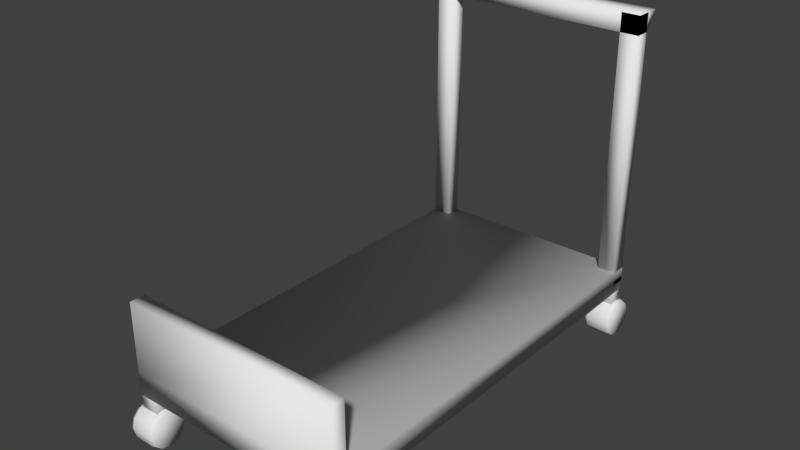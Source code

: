 # Source: Dolly.blend  (saved by Blender 2.73.0; exported with 4.5.12 LTS)
import bpy
from mathutils import Matrix  # noqa: F401  (used for matrix-valued properties, if any)

bpy.ops.wm.read_factory_settings(use_empty=True)
scene = bpy.context.scene
scene.name = 'Scene'

# ---- collections
col_collection_1 = bpy.data.collections.new('Collection 1'); scene.collection.children.link(col_collection_1)

# ---- world
world_world = bpy.data.worlds.new('World'); scene.world = world_world
world_world.color = (0.05088, 0.05088, 0.05088)
world_world.use_sun_shadow = False
world_world.sun_shadow_jitter_overblur = 0.0
world_world.cycles.sampling_method = 'MANUAL'
world_world.cycles.sample_map_resolution = 256

# ---- meshes
me_cube_012 = bpy.data.meshes.new('Cube.012')
me_cube_012.from_pydata([(-0.08317, -0.06628, 1.686), (-0.08317, 0.06628, 1.686), (0.08317, 0.06628, 1.686), (0.08317, -0.06628, 1.686), (-0.08317, -0.06628, 1.945), (-0.08317, 0.06628, 1.945), (0.08317, 0.06628, 1.945), (0.08317, -0.06628, 1.945), (1.748, -0.06628, 1.686), (1.748, 0.06627, 1.686), (1.915, 0.06627, 1.686), (1.915, -0.06628, 1.686), (1.748, -0.06628, 1.945), (1.748, 0.06627, 1.945), (1.915, 0.06627, 1.945), (1.915, -0.06628, 1.945), (1.748, 3.565, 1.686), (1.748, 3.697, 1.686), (1.915, 3.697, 1.686), (1.915, 3.565, 1.686), (1.748, 3.565, 1.945), (1.748, 3.697, 1.945), (1.915, 3.697, 1.945), (1.915, 3.565, 1.945), (-0.0835, 3.565, 1.686), (-0.0835, 3.697, 1.686), (0.08284, 3.697, 1.686), (0.08284, 3.565, 1.686), (-0.0835, 3.565, 1.945), (-0.0835, 3.697, 1.945), (0.08284, 3.697, 1.945), (0.08284, 3.565, 1.945), (1.915, 3.699, 1.821), (1.915, 0.06754, 1.821), (-0.08526, 0.06754, 1.821), (-0.08526, 3.699, 1.821), (1.915, 3.699, 2.029), (1.915, 0.06753, 2.029), (-0.08526, 0.06754, 2.029), (-0.08526, 3.699, 2.029), (1.915, -0.0671, 1.821), (-0.08526, -0.06709, 1.821), (1.915, -0.0671, 2.029), (-0.08526, -0.06709, 2.029), (1.915, 0.06753, 2.646), (-0.08526, 0.06754, 2.646), (1.915, -0.0671, 2.646), (-0.08526, -0.0671, 2.646)], [], [(4, 5, 1, 0), (5, 6, 2, 1), (6, 7, 3, 2), (7, 4, 0, 3), (0, 1, 2, 3), (7, 6, 5, 4), (12, 13, 9, 8), (13, 14, 10, 9), (14, 15, 11, 10), (15, 12, 8, 11), (8, 9, 10, 11), (15, 14, 13, 12), (20, 21, 17, 16), (21, 22, 18, 17), (22, 23, 19, 18), (23, 20, 16, 19), (16, 17, 18, 19), (23, 22, 21, 20), (28, 29, 25, 24), (29, 30, 26, 25), (30, 31, 27, 26), (31, 28, 24, 27), (24, 25, 26, 27), (31, 30, 29, 28), (32, 33, 34, 35), (36, 39, 38, 37), (32, 36, 37, 33), (38, 43, 47, 45), (34, 38, 39, 35), (36, 32, 35, 39), (40, 42, 43, 41), (38, 34, 41, 43), (33, 37, 42, 40), (34, 33, 40, 41), (44, 45, 47, 46), (42, 37, 44, 46), (43, 42, 46, 47), (37, 38, 45, 44)])
me_cube_012.polygons.foreach_set('use_smooth', [True] * 38)
me_cube_012.use_remesh_preserve_volume = False
me_cube_012.use_remesh_preserve_attributes = False
me_cube_012.use_mirror_vertex_groups = False
me_cube_012.update()
me_cylinder_003 = bpy.data.meshes.new('Cylinder.003')
me_cylinder_003.from_pydata([(1.71, 0.1579, -4.406e-07), (1.954, 0.1579, -3.931e-07), (1.71, 0.1368, -0.07896), (1.954, 0.1368, -0.07896), (1.71, 0.07896, -0.1368), (1.954, 0.07896, -0.1368), (1.71, -4.694e-07, -0.1579), (1.954, -5.017e-07, -0.1579), (1.71, -0.07896, -0.1368), (1.954, -0.07896, -0.1368), (1.71, -0.1368, -0.07896), (1.954, -0.1368, -0.07896), (1.71, -0.1579, -4.645e-07), (1.954, -0.1579, -4.169e-07), (1.71, -0.1368, 0.07896), (1.954, -0.1368, 0.07896), (1.71, -0.07896, 0.1368), (1.954, -0.07896, 0.1368), (1.71, -5.359e-07, 0.1579), (1.954, -5.682e-07, 0.1579), (1.71, 0.07896, 0.1368), (1.954, 0.07896, 0.1368), (1.71, 0.1368, 0.07896), (1.954, 0.1368, 0.07896), (1.741, 0.1708, -4.37e-07), (1.923, 0.1708, -3.975e-07), (1.923, 0.1479, -0.0854), (1.741, 0.1479, -0.0854), (1.923, 0.0854, -0.1479), (1.741, 0.0854, -0.1479), (1.923, -4.963e-07, -0.1708), (1.741, -4.723e-07, -0.1708), (1.923, -0.0854, -0.1479), (1.741, -0.0854, -0.1479), (1.923, -0.1479, -0.0854), (1.741, -0.1479, -0.0854), (1.923, -0.1708, -4.233e-07), (1.741, -0.1708, -4.628e-07), (1.923, -0.1479, 0.0854), (1.741, -0.1479, 0.0854), (1.923, -0.0854, 0.1479), (1.741, -0.0854, 0.1479), (1.923, -5.683e-07, 0.1708), (1.741, -5.442e-07, 0.1708), (1.923, 0.0854, 0.1479), (1.741, 0.0854, 0.1479), (1.923, 0.1479, 0.0854), (1.741, 0.1479, 0.0854), (-0.1221, 0.1579, -2.339e-08), (0.1221, 0.1579, 2.416e-08), (-0.1221, 0.1368, -0.07896), (0.1221, 0.1368, -0.07896), (-0.1221, 0.07896, -0.1368), (0.1221, 0.07896, -0.1368), (-0.1221, 7.434e-09, -0.1579), (0.1221, -2.482e-08, -0.1579), (-0.1221, -0.07896, -0.1368), (0.1221, -0.07896, -0.1368), (-0.1221, -0.1368, -0.07896), (0.1221, -0.1368, -0.07896), (-0.1221, -0.1579, -4.724e-08), (0.1221, -0.1579, 3.155e-10), (-0.1221, -0.1368, 0.07896), (0.1221, -0.1368, 0.07896), (-0.1221, -0.07896, 0.1368), (0.1221, -0.07896, 0.1368), (-0.1221, -5.908e-08, 0.1579), (0.1221, -9.134e-08, 0.1579), (-0.1221, 0.07896, 0.1368), (0.1221, 0.07896, 0.1368), (-0.1221, 0.1368, 0.07896), (0.1221, 0.1368, 0.07896), (-0.09093, 0.1708, -1.976e-08), (0.09093, 0.1708, 1.976e-08), (0.09093, 0.1479, -0.0854), (-0.09093, 0.1479, -0.0854), (0.09093, 0.0854, -0.1479), (-0.09093, 0.0854, -0.1479), (0.09093, -1.948e-08, -0.1708), (-0.09093, 4.544e-09, -0.1708), (0.09093, -0.0854, -0.1479), (-0.09093, -0.0854, -0.1479), (0.09093, -0.1479, -0.0854), (-0.09093, -0.1479, -0.0854), (0.09093, -0.1708, -6.034e-09), (-0.09093, -0.1708, -4.555e-08), (0.09093, -0.1479, 0.0854), (-0.09093, -0.1479, 0.0854), (0.09093, -0.0854, 0.1479), (-0.09093, -0.0854, 0.1479), (0.09093, -9.142e-08, 0.1708), (-0.09093, -6.74e-08, 0.1708), (0.09093, 0.0854, 0.1479), (-0.09093, 0.0854, 0.1479), (0.09093, 0.1479, 0.0854), (-0.09093, 0.1479, 0.0854), (-0.1155, 3.791, -2.339e-08), (0.1288, 3.791, 2.416e-08), (-0.1155, 3.77, -0.07896), (0.1288, 3.77, -0.07896), (-0.1155, 3.712, -0.1368), (0.1288, 3.712, -0.1368), (-0.1155, 3.633, -0.1579), (0.1288, 3.633, -0.1579), (-0.1155, 3.554, -0.1368), (0.1288, 3.554, -0.1368), (-0.1155, 3.496, -0.07896), (0.1288, 3.496, -0.07896), (-0.1155, 3.475, -4.724e-08), (0.1288, 3.475, 3.155e-10), (-0.1155, 3.496, 0.07896), (0.1288, 3.496, 0.07896), (-0.1155, 3.554, 0.1368), (0.1288, 3.554, 0.1368), (-0.1155, 3.633, 0.1579), (0.1288, 3.633, 0.1579), (-0.1155, 3.712, 0.1368), (0.1288, 3.712, 0.1368), (-0.1155, 3.77, 0.07896), (0.1288, 3.77, 0.07896), (-0.08428, 3.804, -1.976e-08), (0.09759, 3.804, 1.976e-08), (0.09759, 3.781, -0.0854), (-0.08428, 3.781, -0.0854), (0.09759, 3.718, -0.1479), (-0.08428, 3.718, -0.1479), (0.09759, 3.633, -0.1708), (-0.08428, 3.633, -0.1708), (0.09759, 3.548, -0.1479), (-0.08428, 3.548, -0.1479), (0.09759, 3.485, -0.0854), (-0.08428, 3.485, -0.0854), (0.09759, 3.462, -6.034e-09), (-0.08428, 3.462, -4.555e-08), (0.09759, 3.485, 0.0854), (-0.08428, 3.485, 0.0854), (0.09759, 3.548, 0.1479), (-0.08428, 3.548, 0.1479), (0.09759, 3.633, 0.1708), (-0.08428, 3.633, 0.1708), (0.09759, 3.718, 0.1479), (-0.08428, 3.718, 0.1479), (0.09759, 3.781, 0.0854), (-0.08428, 3.781, 0.0854), (1.71, 3.791, -4.406e-07), (1.954, 3.791, -3.931e-07), (1.71, 3.77, -0.07896), (1.954, 3.77, -0.07896), (1.71, 3.712, -0.1368), (1.954, 3.712, -0.1368), (1.71, 3.633, -0.1579), (1.954, 3.633, -0.1579), (1.71, 3.554, -0.1368), (1.954, 3.554, -0.1368), (1.71, 3.496, -0.07896), (1.954, 3.496, -0.07896), (1.71, 3.475, -4.645e-07), (1.954, 3.475, -4.169e-07), (1.71, 3.496, 0.07896), (1.954, 3.496, 0.07896), (1.71, 3.554, 0.1368), (1.954, 3.554, 0.1368), (1.71, 3.633, 0.1579), (1.954, 3.633, 0.1579), (1.71, 3.712, 0.1368), (1.954, 3.712, 0.1368), (1.71, 3.77, 0.07896), (1.954, 3.77, 0.07896), (1.741, 3.804, -4.37e-07), (1.923, 3.804, -3.975e-07), (1.923, 3.781, -0.0854), (1.741, 3.781, -0.0854), (1.923, 3.718, -0.1479), (1.741, 3.718, -0.1479), (1.923, 3.633, -0.1708), (1.741, 3.633, -0.1708), (1.923, 3.548, -0.1479), (1.741, 3.548, -0.1479), (1.923, 3.485, -0.0854), (1.741, 3.485, -0.0854), (1.923, 3.462, -4.233e-07), (1.741, 3.462, -4.628e-07), (1.923, 3.485, 0.0854), (1.741, 3.485, 0.0854), (1.923, 3.548, 0.1479), (1.741, 3.548, 0.1479), (1.923, 3.633, 0.1708), (1.741, 3.633, 0.1708), (1.923, 3.718, 0.1479), (1.741, 3.718, 0.1479), (1.923, 3.781, 0.0854), (1.741, 3.781, 0.0854)], [], [(25, 1, 3, 26), (26, 3, 5, 28), (28, 5, 7, 30), (30, 7, 9, 32), (32, 9, 11, 34), (34, 11, 13, 36), (36, 13, 15, 38), (38, 15, 17, 40), (40, 17, 19, 42), (42, 19, 21, 44), (3, 1, 23, 21, 19, 17, 15, 13, 11, 9, 7, 5), (46, 23, 1, 25), (44, 21, 23, 46), (0, 2, 4, 6, 8, 10, 12, 14, 16, 18, 20, 22), (20, 45, 47, 22), (45, 44, 46, 47), (22, 47, 24, 0), (47, 46, 25, 24), (18, 43, 45, 20), (43, 42, 44, 45), (16, 41, 43, 18), (41, 40, 42, 43), (14, 39, 41, 16), (39, 38, 40, 41), (12, 37, 39, 14), (37, 36, 38, 39), (10, 35, 37, 12), (35, 34, 36, 37), (8, 33, 35, 10), (33, 32, 34, 35), (6, 31, 33, 8), (31, 30, 32, 33), (4, 29, 31, 6), (29, 28, 30, 31), (2, 27, 29, 4), (27, 26, 28, 29), (0, 24, 27, 2), (24, 25, 26, 27), (73, 49, 51, 74), (74, 51, 53, 76), (76, 53, 55, 78), (78, 55, 57, 80), (80, 57, 59, 82), (82, 59, 61, 84), (84, 61, 63, 86), (86, 63, 65, 88), (88, 65, 67, 90), (90, 67, 69, 92), (51, 49, 71, 69, 67, 65, 63, 61, 59, 57, 55, 53), (94, 71, 49, 73), (92, 69, 71, 94), (48, 50, 52, 54, 56, 58, 60, 62, 64, 66, 68, 70), (68, 93, 95, 70), (93, 92, 94, 95), (70, 95, 72, 48), (95, 94, 73, 72), (66, 91, 93, 68), (91, 90, 92, 93), (64, 89, 91, 66), (89, 88, 90, 91), (62, 87, 89, 64), (87, 86, 88, 89), (60, 85, 87, 62), (85, 84, 86, 87), (58, 83, 85, 60), (83, 82, 84, 85), (56, 81, 83, 58), (81, 80, 82, 83), (54, 79, 81, 56), (79, 78, 80, 81), (52, 77, 79, 54), (77, 76, 78, 79), (50, 75, 77, 52), (75, 74, 76, 77), (48, 72, 75, 50), (72, 73, 74, 75), (121, 97, 99, 122), (122, 99, 101, 124), (124, 101, 103, 126), (126, 103, 105, 128), (128, 105, 107, 130), (130, 107, 109, 132), (132, 109, 111, 134), (134, 111, 113, 136), (136, 113, 115, 138), (138, 115, 117, 140), (99, 97, 119, 117, 115, 113, 111, 109, 107, 105, 103, 101), (142, 119, 97, 121), (140, 117, 119, 142), (96, 98, 100, 102, 104, 106, 108, 110, 112, 114, 116, 118), (116, 141, 143, 118), (141, 140, 142, 143), (118, 143, 120, 96), (143, 142, 121, 120), (114, 139, 141, 116), (139, 138, 140, 141), (112, 137, 139, 114), (137, 136, 138, 139), (110, 135, 137, 112), (135, 134, 136, 137), (108, 133, 135, 110), (133, 132, 134, 135), (106, 131, 133, 108), (131, 130, 132, 133), (104, 129, 131, 106), (129, 128, 130, 131), (102, 127, 129, 104), (127, 126, 128, 129), (100, 125, 127, 102), (125, 124, 126, 127), (98, 123, 125, 100), (123, 122, 124, 125), (96, 120, 123, 98), (120, 121, 122, 123), (169, 145, 147, 170), (170, 147, 149, 172), (172, 149, 151, 174), (174, 151, 153, 176), (176, 153, 155, 178), (178, 155, 157, 180), (180, 157, 159, 182), (182, 159, 161, 184), (184, 161, 163, 186), (186, 163, 165, 188), (147, 145, 167, 165, 163, 161, 159, 157, 155, 153, 151, 149), (190, 167, 145, 169), (188, 165, 167, 190), (144, 146, 148, 150, 152, 154, 156, 158, 160, 162, 164, 166), (164, 189, 191, 166), (189, 188, 190, 191), (166, 191, 168, 144), (191, 190, 169, 168), (162, 187, 189, 164), (187, 186, 188, 189), (160, 185, 187, 162), (185, 184, 186, 187), (158, 183, 185, 160), (183, 182, 184, 185), (156, 181, 183, 158), (181, 180, 182, 183), (154, 179, 181, 156), (179, 178, 180, 181), (152, 177, 179, 154), (177, 176, 178, 179), (150, 175, 177, 152), (175, 174, 176, 177), (148, 173, 175, 150), (173, 172, 174, 175), (146, 171, 173, 148), (171, 170, 172, 173), (144, 168, 171, 146), (168, 169, 170, 171)])
me_cylinder_003.polygons.foreach_set('use_smooth', [True] * 152)
me_cylinder_003.use_remesh_preserve_volume = False
me_cylinder_003.use_remesh_preserve_attributes = False
me_cylinder_003.use_mirror_vertex_groups = False
me_cylinder_003.update()
me_cube_001 = bpy.data.meshes.new('Cube.001')
me_cube_001.from_pydata([(-0.08389, -0.06628, 1.946), (-0.08389, 0.06628, 1.946), (-0.08389, 0.06628, 1.78), (-0.08389, -0.06628, 1.78), (1.912, -0.06628, 1.946), (1.912, 0.06628, 1.946), (1.912, 0.06628, 1.78), (1.912, -0.06628, 1.78), (1.746, -0.06628, -0.3804), (1.746, 0.06628, -0.3804), (1.912, 0.06628, -0.3804), (1.912, -0.06628, -0.3804), (1.746, -0.06628, 1.945), (1.746, 0.06628, 1.945), (1.912, 0.06628, 1.945), (1.912, -0.06628, 1.945), (-0.08317, -0.06628, -0.3804), (-0.08317, 0.06628, -0.3804), (0.08317, 0.06628, -0.3804), (0.08317, -0.06628, -0.3804), (-0.08317, -0.06628, 1.945), (-0.08317, 0.06628, 1.945), (0.08317, 0.06628, 1.945), (0.08317, -0.06628, 1.945), (-0.08389, 0.185, 1.946), (-0.08389, 0.07382, 1.78), (1.912, 0.185, 1.946), (1.912, 0.07382, 1.78)], [], [(4, 5, 1, 0), (2, 1, 24, 25), (6, 7, 3, 2), (7, 4, 0, 3), (0, 1, 2, 3), (7, 6, 5, 4), (12, 13, 9, 8), (13, 14, 10, 9), (14, 15, 11, 10), (15, 12, 8, 11), (8, 9, 10, 11), (15, 14, 13, 12), (20, 21, 17, 16), (21, 22, 18, 17), (22, 23, 19, 18), (23, 20, 16, 19), (16, 17, 18, 19), (23, 22, 21, 20), (26, 27, 25, 24), (6, 2, 25, 27), (5, 6, 27, 26), (1, 5, 26, 24)])
me_cube_001.polygons.foreach_set('use_smooth', [True] * 22)
me_cube_001.use_remesh_preserve_volume = False
me_cube_001.use_remesh_preserve_attributes = False
me_cube_001.use_mirror_vertex_groups = False
me_cube_001.update()

# ---- objects
ob_dolly = bpy.data.objects.new('dolly', me_cube_012)
ob_wheel = bpy.data.objects.new('wheel', me_cylinder_003)
ob_dollyhandle = bpy.data.objects.new('dollyHandle', me_cube_001)

# ---- transforms, parenting, visibility, modifiers, constraints
ob_dolly.location = (0.0, -2.173, -1.38)
ob_dolly.lineart.crease_threshold = 0.0
ob_wheel.parent = ob_dolly
ob_wheel.matrix_parent_inverse = Matrix(((1.0, 0.0, 0.0, 0.0), (0.0, 1.0, 0.0, 2.173), (0.0, 0.0, 1.0, 1.38), (0.0, 0.0, 0.0, 1.0)))
ob_wheel.location = (-0.0007498, -2.178, 0.1728)
ob_wheel.lineart.crease_threshold = 0.0
ob_dollyhandle.parent = ob_dolly
ob_dollyhandle.matrix_parent_inverse = Matrix(((1.0, 0.0, 0.0, 0.0), (0.0, 1.0, 0.0, 2.173), (0.0, 0.0, 1.0, 1.38), (0.0, 0.0, 0.0, 1.0)))
ob_dollyhandle.location = (-0.0003317, 1.458, 1.02)
ob_dollyhandle.lineart.crease_threshold = 0.0

# ---- collection membership
col_collection_1.objects.link(ob_dolly)
col_collection_1.objects.link(ob_wheel)
col_collection_1.objects.link(ob_dollyhandle)

# ---- scene / render settings (as saved in the file)
scene.frame_start = 1; scene.frame_end = 250; scene.frame_set(114)
scene.render.engine = 'BLENDER_EEVEE_NEXT'
scene.render.resolution_percentage = 50
scene.render.dither_intensity = 0.0
scene.cycles.use_denoising = False
scene.cycles.samples = 10
scene.cycles.sampling_pattern = 'TABULATED_SOBOL'
scene.cycles.light_sampling_threshold = 0.0
scene.cycles.use_adaptive_sampling = False
scene.cycles.use_light_tree = False
scene.cycles.blur_glossy = 0.0
scene.cycles.pixel_filter_type = 'GAUSSIAN'
scene.cycles.sample_clamp_indirect = 0.0
scene.view_settings.view_transform = 'Standard'
bpy.context.view_layer.update()

# ---- added for rendering (the .blend has no active camera and no usable light): camera, sun
cam_auto = bpy.data.cameras.new('AutoCamera')
cam_auto.lens = 50.0
cam_auto.sensor_width = 36.0
cam_auto.clip_end = 1000.0
ob_auto_camera = bpy.data.objects.new('AutoCamera', cam_auto)
scene.collection.objects.link(ob_auto_camera)
ob_auto_camera.location = (5.90002, -6.33429, 5.47162)
ob_auto_camera.rotation_euler = (1.09748, -7.21219e-08, 0.694738)
scene.camera = ob_auto_camera
light_auto_sun = bpy.data.lights.new('AutoSun', 'SUN')
light_auto_sun.energy = 3.0
light_auto_sun.angle = 0.0523599
ob_auto_sun = bpy.data.objects.new('AutoSun', light_auto_sun)
scene.collection.objects.link(ob_auto_sun)
ob_auto_sun.rotation_euler = (0.872665, 0.174533, 0.523599)
bpy.context.view_layer.update()
